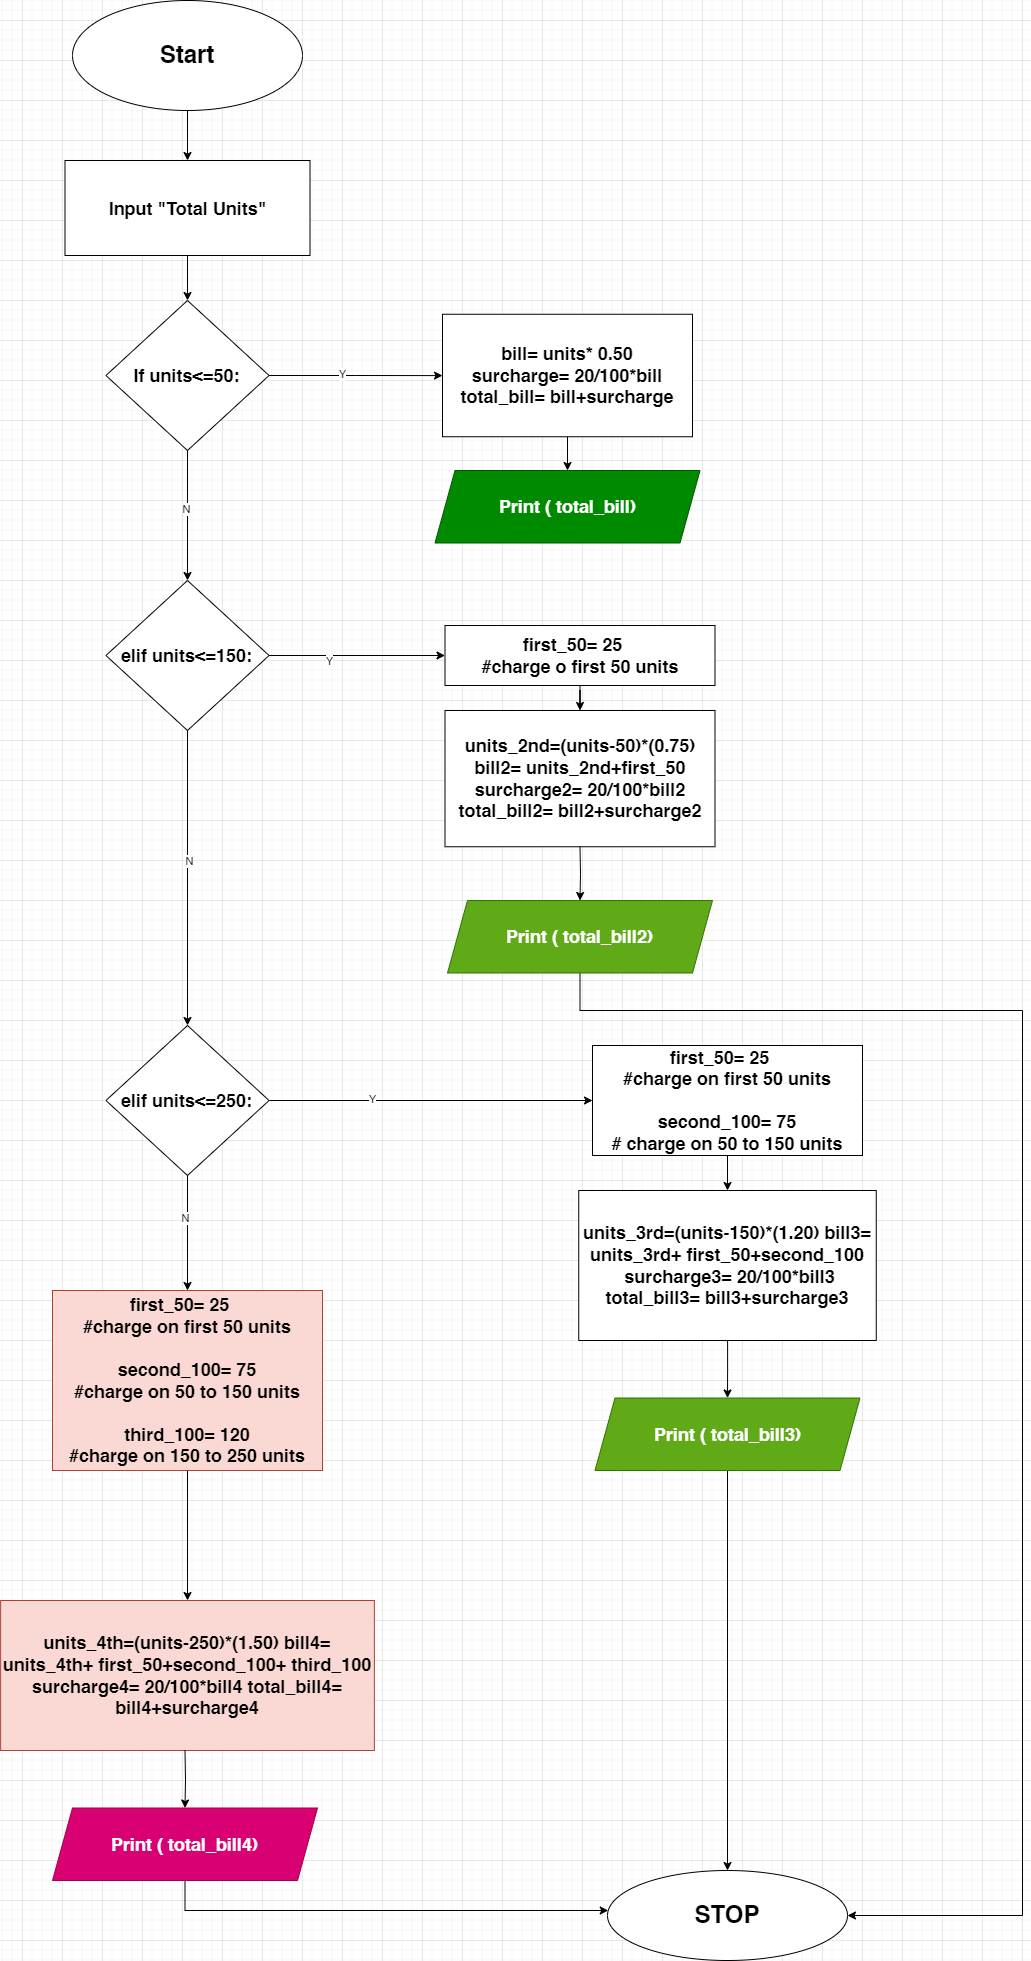

The diagram above was exported from draw.io. Its source (the exported page's mxGraphModel, read from the mxfile embedded in the PNG):
<mxGraphModel dx="1434" dy="786" grid="1" gridSize="10" guides="1" tooltips="1" connect="1" arrows="1" fold="1" page="1" pageScale="1" pageWidth="850" pageHeight="1100" math="0" shadow="0">
  <root>
    <mxCell id="0" />
    <mxCell id="1" parent="0" />
    <mxCell id="eMLRmPFKVuB2RrqOgNiO-3" value="" style="edgeStyle=orthogonalEdgeStyle;rounded=0;orthogonalLoop=1;jettySize=auto;html=1;" parent="1" source="eMLRmPFKVuB2RrqOgNiO-1" target="eMLRmPFKVuB2RrqOgNiO-2" edge="1">
      <mxGeometry relative="1" as="geometry" />
    </mxCell>
    <mxCell id="eMLRmPFKVuB2RrqOgNiO-1" value="&lt;h1&gt;Start&lt;/h1&gt;" style="ellipse;whiteSpace=wrap;html=1;" parent="1" vertex="1">
      <mxGeometry x="290" y="60" width="230" height="110" as="geometry" />
    </mxCell>
    <mxCell id="eMLRmPFKVuB2RrqOgNiO-5" value="" style="edgeStyle=orthogonalEdgeStyle;rounded=0;orthogonalLoop=1;jettySize=auto;html=1;" parent="1" source="eMLRmPFKVuB2RrqOgNiO-2" target="eMLRmPFKVuB2RrqOgNiO-4" edge="1">
      <mxGeometry relative="1" as="geometry" />
    </mxCell>
    <mxCell id="eMLRmPFKVuB2RrqOgNiO-2" value="&lt;h2&gt;Input &quot;Total Units&quot;&lt;/h2&gt;" style="whiteSpace=wrap;html=1;" parent="1" vertex="1">
      <mxGeometry x="282.5" y="220" width="245" height="95" as="geometry" />
    </mxCell>
    <mxCell id="eMLRmPFKVuB2RrqOgNiO-7" value="" style="edgeStyle=orthogonalEdgeStyle;rounded=0;orthogonalLoop=1;jettySize=auto;html=1;" parent="1" source="eMLRmPFKVuB2RrqOgNiO-4" target="eMLRmPFKVuB2RrqOgNiO-6" edge="1">
      <mxGeometry relative="1" as="geometry" />
    </mxCell>
    <mxCell id="EqbWxS02z0XJ5YSMX37W-1" value="Y" style="edgeLabel;html=1;align=center;verticalAlign=middle;resizable=0;points=[];" vertex="1" connectable="0" parent="eMLRmPFKVuB2RrqOgNiO-7">
      <mxGeometry x="-0.1536" y="2" relative="1" as="geometry">
        <mxPoint as="offset" />
      </mxGeometry>
    </mxCell>
    <mxCell id="eMLRmPFKVuB2RrqOgNiO-11" value="" style="edgeStyle=orthogonalEdgeStyle;rounded=0;orthogonalLoop=1;jettySize=auto;html=1;" parent="1" source="eMLRmPFKVuB2RrqOgNiO-4" target="eMLRmPFKVuB2RrqOgNiO-10" edge="1">
      <mxGeometry relative="1" as="geometry" />
    </mxCell>
    <mxCell id="EqbWxS02z0XJ5YSMX37W-2" value="N" style="edgeLabel;html=1;align=center;verticalAlign=middle;resizable=0;points=[];" vertex="1" connectable="0" parent="eMLRmPFKVuB2RrqOgNiO-11">
      <mxGeometry x="-0.1077" y="-2" relative="1" as="geometry">
        <mxPoint as="offset" />
      </mxGeometry>
    </mxCell>
    <mxCell id="eMLRmPFKVuB2RrqOgNiO-4" value="&lt;h2&gt;If units&amp;lt;=50:&lt;/h2&gt;" style="rhombus;whiteSpace=wrap;html=1;" parent="1" vertex="1">
      <mxGeometry x="323.44" y="360" width="163.12" height="150" as="geometry" />
    </mxCell>
    <mxCell id="eMLRmPFKVuB2RrqOgNiO-9" value="" style="edgeStyle=orthogonalEdgeStyle;rounded=0;orthogonalLoop=1;jettySize=auto;html=1;" parent="1" source="eMLRmPFKVuB2RrqOgNiO-6" target="eMLRmPFKVuB2RrqOgNiO-8" edge="1">
      <mxGeometry relative="1" as="geometry" />
    </mxCell>
    <mxCell id="eMLRmPFKVuB2RrqOgNiO-6" value="&lt;h2&gt;bill= units* 0.50 &lt;br&gt;surcharge= 20/100*bill &lt;br&gt;total_bill= bill+surcharge&lt;/h2&gt;" style="whiteSpace=wrap;html=1;" parent="1" vertex="1">
      <mxGeometry x="660" y="373.75" width="250" height="122.5" as="geometry" />
    </mxCell>
    <mxCell id="eMLRmPFKVuB2RrqOgNiO-8" value="&lt;h2&gt;Print ( total_bill)&lt;/h2&gt;" style="shape=parallelogram;perimeter=parallelogramPerimeter;whiteSpace=wrap;html=1;fixedSize=1;fillColor=#008a00;fontColor=#ffffff;strokeColor=#005700;" parent="1" vertex="1">
      <mxGeometry x="652.5" y="530" width="265" height="72.5" as="geometry" />
    </mxCell>
    <mxCell id="eMLRmPFKVuB2RrqOgNiO-16" value="" style="edgeStyle=orthogonalEdgeStyle;rounded=0;orthogonalLoop=1;jettySize=auto;html=1;" parent="1" source="eMLRmPFKVuB2RrqOgNiO-10" target="eMLRmPFKVuB2RrqOgNiO-15" edge="1">
      <mxGeometry relative="1" as="geometry" />
    </mxCell>
    <mxCell id="EqbWxS02z0XJ5YSMX37W-3" value="Y" style="edgeLabel;html=1;align=center;verticalAlign=middle;resizable=0;points=[];" vertex="1" connectable="0" parent="eMLRmPFKVuB2RrqOgNiO-16">
      <mxGeometry x="-0.3129" y="-5" relative="1" as="geometry">
        <mxPoint as="offset" />
      </mxGeometry>
    </mxCell>
    <mxCell id="eMLRmPFKVuB2RrqOgNiO-24" value="" style="edgeStyle=orthogonalEdgeStyle;rounded=0;orthogonalLoop=1;jettySize=auto;html=1;" parent="1" source="eMLRmPFKVuB2RrqOgNiO-10" target="eMLRmPFKVuB2RrqOgNiO-23" edge="1">
      <mxGeometry relative="1" as="geometry" />
    </mxCell>
    <mxCell id="EqbWxS02z0XJ5YSMX37W-4" value="N" style="edgeLabel;html=1;align=center;verticalAlign=middle;resizable=0;points=[];" vertex="1" connectable="0" parent="eMLRmPFKVuB2RrqOgNiO-24">
      <mxGeometry x="-0.1186" y="1" relative="1" as="geometry">
        <mxPoint as="offset" />
      </mxGeometry>
    </mxCell>
    <mxCell id="eMLRmPFKVuB2RrqOgNiO-10" value="&lt;h2&gt;elif units&amp;lt;=150:&lt;/h2&gt;" style="rhombus;whiteSpace=wrap;html=1;" parent="1" vertex="1">
      <mxGeometry x="323.44" y="640" width="163.12" height="150" as="geometry" />
    </mxCell>
    <mxCell id="eMLRmPFKVuB2RrqOgNiO-13" value="&lt;h2&gt;units_2nd=(units-50)*(0.75) bill2= units_2nd+first_50 surcharge2= 20/100*bill2 total_bill2= bill2+surcharge2&lt;/h2&gt;" style="whiteSpace=wrap;html=1;" parent="1" vertex="1">
      <mxGeometry x="662.5" y="770" width="270" height="136.25" as="geometry" />
    </mxCell>
    <mxCell id="eMLRmPFKVuB2RrqOgNiO-17" style="edgeStyle=orthogonalEdgeStyle;rounded=0;orthogonalLoop=1;jettySize=auto;html=1;entryX=0.5;entryY=0;entryDx=0;entryDy=0;" parent="1" source="eMLRmPFKVuB2RrqOgNiO-15" target="eMLRmPFKVuB2RrqOgNiO-13" edge="1">
      <mxGeometry relative="1" as="geometry" />
    </mxCell>
    <mxCell id="eMLRmPFKVuB2RrqOgNiO-15" value="&lt;h2&gt;first_50= 25&amp;nbsp; &amp;nbsp;&lt;br&gt;#charge o first 50 units&lt;/h2&gt;" style="whiteSpace=wrap;html=1;" parent="1" vertex="1">
      <mxGeometry x="662.5" y="685" width="270" height="60" as="geometry" />
    </mxCell>
    <mxCell id="eMLRmPFKVuB2RrqOgNiO-18" value="" style="edgeStyle=orthogonalEdgeStyle;rounded=0;orthogonalLoop=1;jettySize=auto;html=1;" parent="1" target="eMLRmPFKVuB2RrqOgNiO-19" edge="1">
      <mxGeometry relative="1" as="geometry">
        <mxPoint x="797.5" y="906.25" as="sourcePoint" />
      </mxGeometry>
    </mxCell>
    <mxCell id="eMLRmPFKVuB2RrqOgNiO-58" style="edgeStyle=orthogonalEdgeStyle;rounded=0;orthogonalLoop=1;jettySize=auto;html=1;entryX=1;entryY=0.5;entryDx=0;entryDy=0;" parent="1" source="eMLRmPFKVuB2RrqOgNiO-19" target="eMLRmPFKVuB2RrqOgNiO-55" edge="1">
      <mxGeometry relative="1" as="geometry">
        <Array as="points">
          <mxPoint x="798" y="1070" />
          <mxPoint x="1240" y="1070" />
          <mxPoint x="1240" y="1975" />
        </Array>
      </mxGeometry>
    </mxCell>
    <mxCell id="eMLRmPFKVuB2RrqOgNiO-19" value="&lt;h2&gt;Print ( total_bill2)&lt;/h2&gt;" style="shape=parallelogram;perimeter=parallelogramPerimeter;whiteSpace=wrap;html=1;fixedSize=1;fillColor=#60a917;fontColor=#ffffff;strokeColor=#2D7600;" parent="1" vertex="1">
      <mxGeometry x="665" y="960" width="265" height="72.5" as="geometry" />
    </mxCell>
    <mxCell id="eMLRmPFKVuB2RrqOgNiO-46" style="edgeStyle=orthogonalEdgeStyle;rounded=0;orthogonalLoop=1;jettySize=auto;html=1;" parent="1" source="eMLRmPFKVuB2RrqOgNiO-23" target="eMLRmPFKVuB2RrqOgNiO-43" edge="1">
      <mxGeometry relative="1" as="geometry" />
    </mxCell>
    <mxCell id="EqbWxS02z0XJ5YSMX37W-5" value="Y" style="edgeLabel;html=1;align=center;verticalAlign=middle;resizable=0;points=[];" vertex="1" connectable="0" parent="eMLRmPFKVuB2RrqOgNiO-46">
      <mxGeometry x="-0.3604" y="2" relative="1" as="geometry">
        <mxPoint as="offset" />
      </mxGeometry>
    </mxCell>
    <mxCell id="eMLRmPFKVuB2RrqOgNiO-52" style="edgeStyle=orthogonalEdgeStyle;rounded=0;orthogonalLoop=1;jettySize=auto;html=1;" parent="1" source="eMLRmPFKVuB2RrqOgNiO-23" target="eMLRmPFKVuB2RrqOgNiO-51" edge="1">
      <mxGeometry relative="1" as="geometry" />
    </mxCell>
    <mxCell id="EqbWxS02z0XJ5YSMX37W-6" value="N" style="edgeLabel;html=1;align=center;verticalAlign=middle;resizable=0;points=[];" vertex="1" connectable="0" parent="eMLRmPFKVuB2RrqOgNiO-52">
      <mxGeometry x="-0.2696" y="-3" relative="1" as="geometry">
        <mxPoint as="offset" />
      </mxGeometry>
    </mxCell>
    <mxCell id="eMLRmPFKVuB2RrqOgNiO-23" value="&lt;h2&gt;elif units&amp;lt;=250:&lt;/h2&gt;" style="rhombus;whiteSpace=wrap;html=1;" parent="1" vertex="1">
      <mxGeometry x="323.44" y="1085" width="163.12" height="150" as="geometry" />
    </mxCell>
    <mxCell id="eMLRmPFKVuB2RrqOgNiO-47" style="edgeStyle=orthogonalEdgeStyle;rounded=0;orthogonalLoop=1;jettySize=auto;html=1;" parent="1" source="eMLRmPFKVuB2RrqOgNiO-41" target="eMLRmPFKVuB2RrqOgNiO-45" edge="1">
      <mxGeometry relative="1" as="geometry" />
    </mxCell>
    <mxCell id="eMLRmPFKVuB2RrqOgNiO-41" value="&lt;h2&gt;units_3rd=(units-150)*(1.20) bill3= units_3rd+ first_50+second_100&lt;br&gt;&amp;nbsp;surcharge3= 20/100*bill3 total_bill3= bill3+surcharge3&lt;/h2&gt;" style="whiteSpace=wrap;html=1;" parent="1" vertex="1">
      <mxGeometry x="796.25" y="1250" width="297.5" height="150" as="geometry" />
    </mxCell>
    <mxCell id="eMLRmPFKVuB2RrqOgNiO-42" style="edgeStyle=orthogonalEdgeStyle;rounded=0;orthogonalLoop=1;jettySize=auto;html=1;entryX=0.5;entryY=0;entryDx=0;entryDy=0;" parent="1" source="eMLRmPFKVuB2RrqOgNiO-43" target="eMLRmPFKVuB2RrqOgNiO-41" edge="1">
      <mxGeometry relative="1" as="geometry" />
    </mxCell>
    <mxCell id="eMLRmPFKVuB2RrqOgNiO-43" value="&lt;h2&gt;first_50= 25&amp;nbsp; &amp;nbsp;&lt;br&gt;#charge on first 50 units&lt;br&gt;&lt;br&gt;second_100= 75&lt;br&gt;# charge on 50 to 150 units&lt;/h2&gt;" style="whiteSpace=wrap;html=1;" parent="1" vertex="1">
      <mxGeometry x="810" y="1105" width="270" height="110" as="geometry" />
    </mxCell>
    <mxCell id="eMLRmPFKVuB2RrqOgNiO-57" style="edgeStyle=orthogonalEdgeStyle;rounded=0;orthogonalLoop=1;jettySize=auto;html=1;" parent="1" source="eMLRmPFKVuB2RrqOgNiO-45" target="eMLRmPFKVuB2RrqOgNiO-55" edge="1">
      <mxGeometry relative="1" as="geometry" />
    </mxCell>
    <mxCell id="eMLRmPFKVuB2RrqOgNiO-45" value="&lt;h2&gt;Print ( total_bill3)&lt;/h2&gt;" style="shape=parallelogram;perimeter=parallelogramPerimeter;whiteSpace=wrap;html=1;fixedSize=1;fillColor=#60a917;fontColor=#ffffff;strokeColor=#2D7600;" parent="1" vertex="1">
      <mxGeometry x="812.5" y="1457.5" width="265" height="72.5" as="geometry" />
    </mxCell>
    <mxCell id="eMLRmPFKVuB2RrqOgNiO-49" value="&lt;h2&gt;units_4th=(units-250)*(1.50) bill4= units_4th+ first_50+second_100+ third_100 &lt;br&gt;surcharge4= 20/100*bill4 total_bill4= bill4+surcharge4&lt;/h2&gt;" style="whiteSpace=wrap;html=1;fillColor=#fad9d5;strokeColor=#ae4132;" parent="1" vertex="1">
      <mxGeometry x="218.13" y="1660" width="373.75" height="150" as="geometry" />
    </mxCell>
    <mxCell id="eMLRmPFKVuB2RrqOgNiO-50" style="edgeStyle=orthogonalEdgeStyle;rounded=0;orthogonalLoop=1;jettySize=auto;html=1;entryX=0.5;entryY=0;entryDx=0;entryDy=0;" parent="1" source="eMLRmPFKVuB2RrqOgNiO-51" target="eMLRmPFKVuB2RrqOgNiO-49" edge="1">
      <mxGeometry relative="1" as="geometry" />
    </mxCell>
    <mxCell id="eMLRmPFKVuB2RrqOgNiO-51" value="&lt;h2&gt;first_50= 25&amp;nbsp; &amp;nbsp;&lt;br&gt;#charge on first 50 units&lt;br&gt;&lt;br&gt;second_100= 75&lt;br&gt;#charge on 50 to 150 units&lt;br&gt;&lt;br&gt;third_100= 120&lt;br&gt;#charge on 150 to 250 units&lt;/h2&gt;" style="whiteSpace=wrap;html=1;fillColor=#fad9d5;strokeColor=#ae4132;" parent="1" vertex="1">
      <mxGeometry x="270" y="1350" width="270" height="180" as="geometry" />
    </mxCell>
    <mxCell id="eMLRmPFKVuB2RrqOgNiO-53" style="edgeStyle=orthogonalEdgeStyle;rounded=0;orthogonalLoop=1;jettySize=auto;html=1;" parent="1" target="eMLRmPFKVuB2RrqOgNiO-54" edge="1">
      <mxGeometry relative="1" as="geometry">
        <mxPoint x="402.5" y="1810" as="sourcePoint" />
      </mxGeometry>
    </mxCell>
    <mxCell id="eMLRmPFKVuB2RrqOgNiO-56" value="" style="edgeStyle=orthogonalEdgeStyle;rounded=0;orthogonalLoop=1;jettySize=auto;html=1;" parent="1" source="eMLRmPFKVuB2RrqOgNiO-54" target="eMLRmPFKVuB2RrqOgNiO-55" edge="1">
      <mxGeometry relative="1" as="geometry">
        <Array as="points">
          <mxPoint x="403" y="1970" />
        </Array>
      </mxGeometry>
    </mxCell>
    <mxCell id="eMLRmPFKVuB2RrqOgNiO-54" value="&lt;h2&gt;Print ( total_bill4)&lt;/h2&gt;" style="shape=parallelogram;perimeter=parallelogramPerimeter;whiteSpace=wrap;html=1;fixedSize=1;fillColor=#d80073;strokeColor=#A50040;fontColor=#ffffff;" parent="1" vertex="1">
      <mxGeometry x="270" y="1867.5" width="265" height="72.5" as="geometry" />
    </mxCell>
    <mxCell id="eMLRmPFKVuB2RrqOgNiO-55" value="&lt;h1&gt;STOP&lt;/h1&gt;" style="ellipse;whiteSpace=wrap;html=1;" parent="1" vertex="1">
      <mxGeometry x="825" y="1930" width="240" height="90" as="geometry" />
    </mxCell>
  </root>
</mxGraphModel>